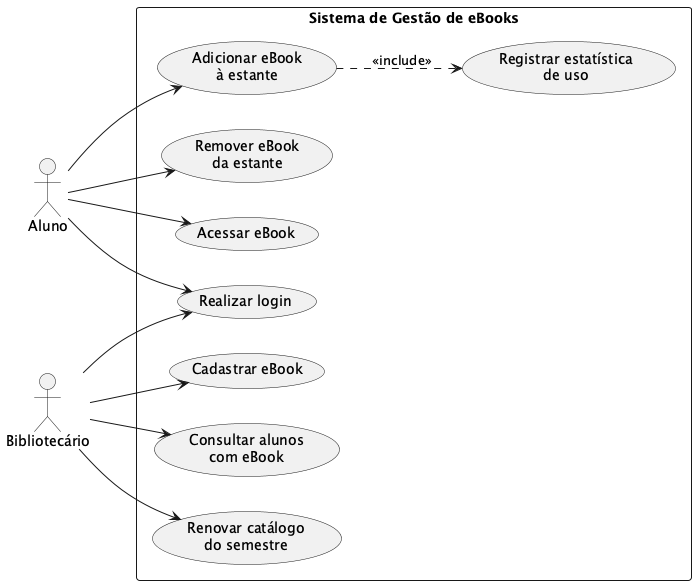

The diagram above was rendered by PlantUML. Its source (embedded in the PNG):
@startuml Sistema de Gestão de eBooks
left to right direction

actor "Aluno" as aluno
actor "Bibliotecário" as bib

rectangle "Sistema de Gestão de eBooks" {
  usecase "Adicionar eBook\nà estante"        as UC_adicionar
  usecase "Registrar estatística\nde uso"     as UC_estatistica
  usecase "Remover eBook\nda estante"         as UC_remover
  usecase "Acessar eBook"                     as UC_acessar
  usecase "Realizar login"                    as UC_login
  usecase "Cadastrar eBook"                   as UC_cadastrar
  usecase "Consultar alunos\ncom eBook"       as UC_consultar
  usecase "Renovar catálogo\ndo semestre"     as UC_renovar
}

' --- Aluno ---
aluno --> UC_adicionar
aluno --> UC_remover
aluno --> UC_acessar
aluno --> UC_login

' --- Bibliotecário ---
bib --> UC_login
bib --> UC_cadastrar
bib --> UC_consultar
bib --> UC_renovar

' --- Relacionamento include ---
UC_adicionar ..> UC_estatistica : <<include>>

@enduml